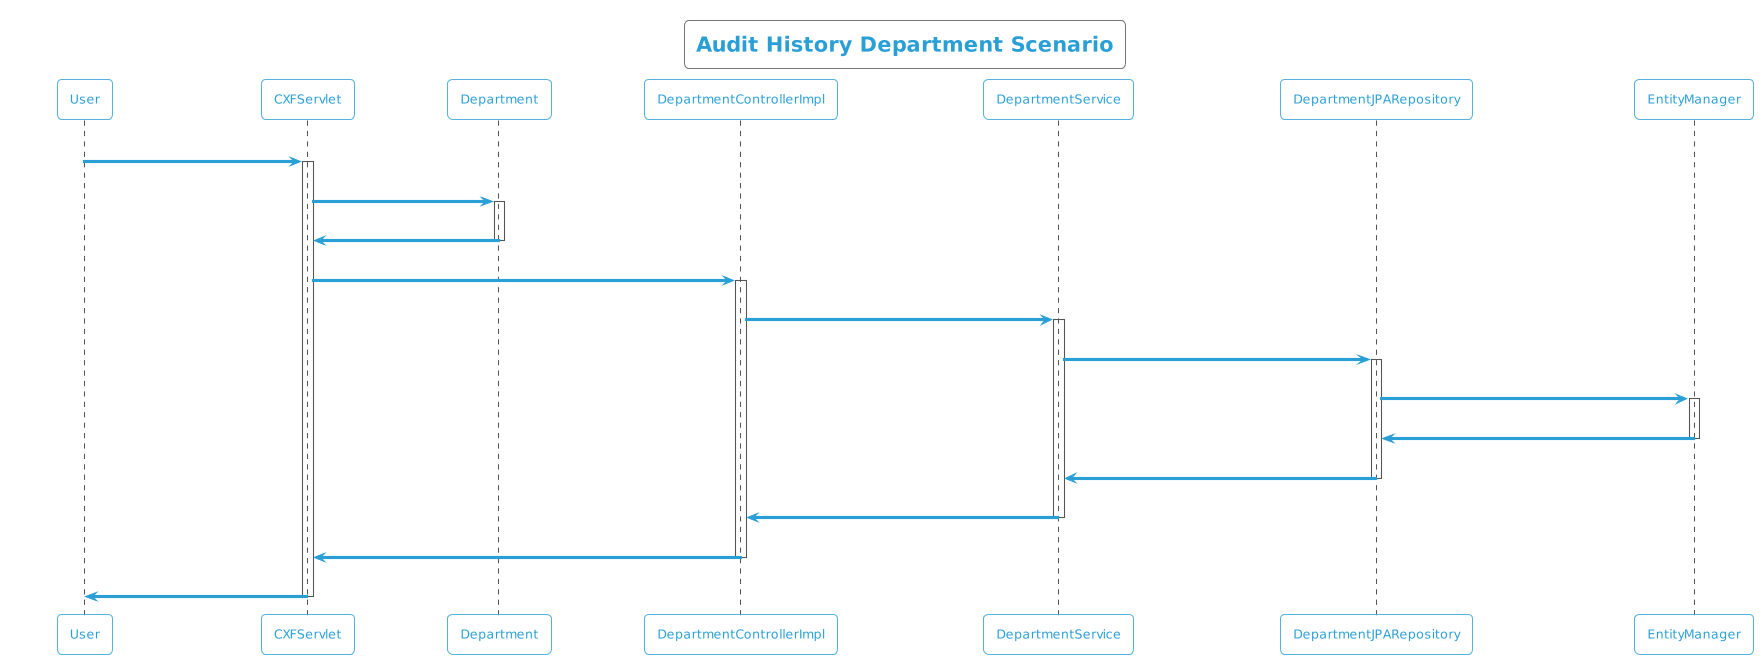

The diagram above was rendered by PlantUML. Its source (embedded in the PNG):
@startuml
!theme cyborg-outline
title Audit History Department Scenario
participant User
User -> CXFServlet: GET, Department
activate CXFServlet
CXFServlet -> Department: << auditHistory >>
activate Department
Department -> CXFServlet: << instance >>
deactivate Department
CXFServlet -> DepartmentControllerImpl: auditHistory(:Department)
activate DepartmentControllerImpl
DepartmentControllerImpl -> DepartmentService: auditHistory(:Department)
activate DepartmentService
DepartmentService -> DepartmentJPARepository: auditHistory(:Department)
activate DepartmentJPARepository
DepartmentJPARepository -> EntityManager: response(:int,Integer,Integer)
activate EntityManager
EntityManager -> DepartmentJPARepository: << persisted DepartmentAuditHistory >>
deactivate EntityManager
DepartmentJPARepository -> DepartmentService: << persisted DepartmentAuditHistory >>
deactivate DepartmentJPARepository
DepartmentService -> DepartmentControllerImpl: << persisted DepartmentAuditHistory >>
deactivate DepartmentService
DepartmentControllerImpl -> CXFServlet: << persisted DepartmentAuditHistory >>
deactivate DepartmentControllerImpl
CXFServlet -> User: marshalled Department XML
deactivate CXFServlet
@enduml